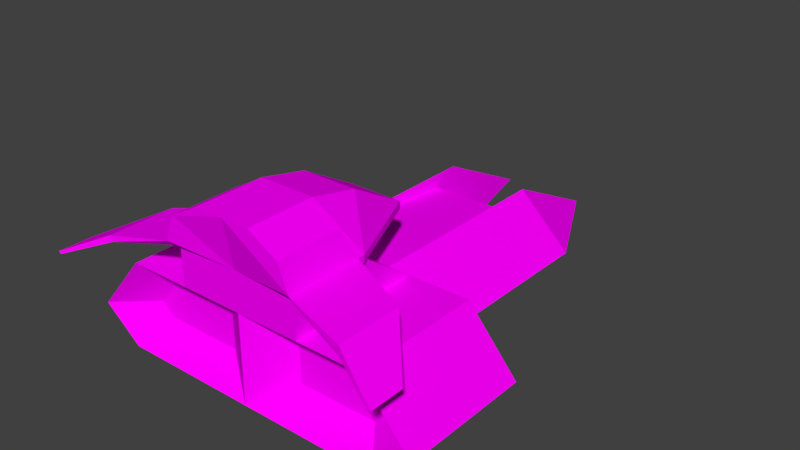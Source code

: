 # Source: Ship_Ram.blend  (saved by Blender 2.78.0; exported with 4.5.12 LTS)
import bpy
from mathutils import Matrix  # noqa: F401  (used for matrix-valued properties, if any)

bpy.ops.wm.read_factory_settings(use_empty=True)
scene = bpy.context.scene
scene.name = 'Scene'

# ---- collections
col_collection_1 = bpy.data.collections.new('Collection 1'); scene.collection.children.link(col_collection_1)

# ---- images (referenced by path relative to the original .blend; pixels are not part of the script)
import os
ASSET_DIR = os.environ.get("B2B_ASSET_DIR", "")  # directory of the original .blend (textures are referenced by path, not embedded)
HERE = os.path.dirname(os.path.abspath(__file__))  # packed textures are extracted next to this script under _unpacked/

def load_image(name, relpath, width, height, colorspace="sRGB"):
    """Load a texture the original file referenced (path relative to the .blend, or extracted next to this script)."""
    p = next((c for c in (os.path.join(HERE, relpath), os.path.join(ASSET_DIR, relpath)) if relpath and os.path.exists(c)), "")
    if p:
        img = bpy.data.images.load(p, check_existing=True)
        img.name = name
    else:  # same state as the original file: an image datablock whose file is absent (Cycles renders it pink)
        img = bpy.data.images.new(name, width, height)
        img.source = "FILE"
        img.filepath = "//" + (relpath or name)
    img.colorspace_settings.name = colorspace
    return img
img_atlas_png_001 = load_image('Atlas.png.001', 'Atlas.png', 1024, 1024, 'sRGB')

# ---- materials (node trees are filled in below, after node groups)
mat_atlas = bpy.data.materials.new('Atlas')
mat_atlas.alpha_threshold = 0.0
mat_atlas.roughness = 0.5
mat_atlas.line_color = (0.0, 0.0, 0.0, 1.0)

# ---- material node trees
mat_atlas.use_nodes = True; mat_atlas.node_tree.nodes.clear()
_N = mat_atlas.node_tree.nodes; _L = mat_atlas.node_tree.links
n0 = _N.new('ShaderNodeOutputMaterial'); n0.name = 'Material Output'; n0.location = (300, 300)
n1 = _N.new('ShaderNodeBsdfDiffuse'); n1.name = 'Diffuse BSDF'; n1.location = (10, 300)
n2 = _N.new('ShaderNodeTexImage'); n2.name = 'Image Texture'; n2.location = (-180, 300)
n2.width = 140
n2.image = img_atlas_png_001
_L.new(n1.outputs[0], n0.inputs[0])
_L.new(n2.outputs[0], n1.inputs[0])
n0.is_active_output = True

# ---- world
world_world = bpy.data.worlds.new('World'); scene.world = world_world
world_world.color = (0.05088, 0.05088, 0.05088)
world_world.use_sun_shadow = False
world_world.sun_shadow_jitter_overblur = 0.0
world_world.cycles.sampling_method = 'MANUAL'

# ---- meshes
me_icosphere_003 = bpy.data.meshes.new('Icosphere.003')
me_icosphere_003.from_pydata([(-0.0003271, -0.4976, 0.5704), (0.2529, -0.4963, 0.5704), (0.2529, -0.1342, 0.2751), (-0.0003271, -0.1342, 0.2751), (0.2529, -1.57, 0.1391), (0.5716, -1.57, 0.3504), (0.5716, -0.3499, 0.3504), (0.2529, -0.3499, 0.1391), (0.2529, 0.2792, 0.3504), (0.0, -0.3499, 0.1391), (0.2529, -0.3499, 0.6601), (0.2529, -1.57, 0.6601), (-0.0003271, -1.571, 0.6601), (0.0, -2.344, 0.1325), (0.0, -2.344, 0.6622), (0.0, -1.551, 0.1325), (0.0, -1.551, 0.6622), (0.7045, -2.18, 0.2775), (0.6534, -2.18, 0.5084), (0.8029, -1.551, 0.1946), (0.7308, -1.551, 0.6001), (0.9647, -1.551, 0.3251), (0.7907, -2.18, 0.347), (0.8249, -1.551, 0.1325), (0.7595, -1.551, 0.6622), (1.053, -1.551, 0.3168), (0.598, -1.551, 0.6001), (0.598, -1.551, 0.1946), (0.598, -1.604, 0.6001), (0.7308, -1.604, 0.6001), (0.9647, -1.604, 0.3251), (0.8029, -1.604, 0.1946), (0.598, -1.604, 0.1946), (0.3798, -1.876, 0.896), (0.3798, -2.345, 0.8936), (0.0, -1.876, 0.896), (0.0, -2.344, 0.896), (0.3798, -1.551, 0.6622), (0.0, -1.358, 0.9328), (0.0, -1.7, 1.126), (0.1689, -1.358, 0.9328), (0.1689, -1.988, 1.189), (0.1689, -1.7, 1.126), (0.0, -1.988, 1.189), (0.4074, -1.902, 0.9328), (0.0, -1.358, 0.8911), (0.1689, -1.358, 0.8911), (0.4074, -1.902, 0.8911), (0.1689, -2.032, 1.189), (0.0, -2.032, 1.189), (0.4074, -1.946, 0.9328), (0.7631, -2.079, 0.8716), (0.4074, -1.946, 0.8911), (0.1689, -2.4, 1.189), (-2.57e-15, -2.4, 1.189), (0.4074, -2.4, 0.9328), (0.3462, -1.999, 1.088), (0.3462, -2.4, 1.088), (0.7458, -2.079, 0.84), (0.7631, -2.471, 0.8716), (0.7458, -2.471, 0.84), (1.046, -2.391, 0.7347), (1.046, -2.591, 0.7347), (1.031, -2.391, 0.7234), (1.031, -2.591, 0.7234), (0.05647, -0.3839, 0.488), (0.1944, -0.3839, 0.488), (0.05647, -0.2037, 0.3451), (0.1944, -0.2037, 0.3451), (0.2331, -2.18, 0.5084), (0.2331, -2.18, 0.2775), (1.053, -2.344, 0.3168), (0.8249, -2.344, 0.1325), (0.3798, -2.344, 0.6622), (0.7595, -2.344, 0.6622)], [], [(2, 3, 0, 1), (4, 7, 6, 5), (11, 5, 6, 10), (6, 7, 8), (6, 8, 10), (7, 2, 8), (1, 10, 8, 2), (1, 11, 10), (1, 0, 12, 11), (3, 2, 7, 9), (15, 27, 19, 23), (25, 24, 74, 71), (17, 22, 18, 69, 70), (15, 23, 72, 13), (23, 25, 71, 72), (15, 16, 26, 27), (26, 16, 37, 24, 20), (19, 21, 25, 23), (21, 20, 24, 25), (21, 19, 31, 30), (32, 28, 29, 30, 31), (27, 26, 28, 32), (20, 21, 30, 29), (26, 20, 29, 28), (19, 27, 32, 31), (7, 4, 15, 9), (73, 37, 33, 34), (38, 39, 42, 40), (24, 37, 73, 74), (37, 16, 35, 33), (44, 42, 41), (40, 42, 44), (42, 39, 43, 41), (40, 44, 47, 46), (44, 41, 48, 50), (38, 40, 46, 45), (50, 55, 59, 51), (47, 44, 50, 52), (41, 43, 49, 48), (52, 50, 51, 58), (55, 50, 56, 57), (48, 49, 54, 53), (55, 34, 60, 59), (58, 51, 61, 63), (48, 53, 57, 56), (53, 54, 36, 55, 57), (50, 48, 56), (47, 52, 34, 36, 45, 46), (34, 52, 58, 60), (63, 61, 62, 64), (51, 59, 62, 61), (60, 58, 63, 64), (59, 60, 64, 62), (65, 66, 68, 67), (70, 69, 14, 13), (22, 17, 72, 71), (17, 70, 13, 72), (18, 22, 71, 74), (69, 18, 74, 73, 14), (14, 73, 34, 36), (55, 36, 34)])
_uv = me_icosphere_003.uv_layers.new(name='UVMap')
_uv.uv.foreach_set('vector', [0.06771, 0.9862, 0.0678, 0.9863, 0.06756, 0.9864, 0.06754, 0.9863, 0.06714, 0.9858, 0.06787, 0.986, 0.06757, 0.9862, 0.06707, 0.9861, 0.06707, 0.9863, 0.06707, 0.9861, 0.06757, 0.9862, 0.06757, 0.9862, 0.06757, 0.9862, 0.06787, 0.986, 0.06759, 0.9862, 0.06757, 0.9862, 0.06759, 0.9862, 0.06757, 0.9862, 0.06787, 0.986, 0.06771, 0.9862, 0.06759, 0.9862, 0.06754, 0.9863, 0.06757, 0.9862, 0.06759, 0.9862, 0.06771, 0.9862, 0.06754, 0.9863, 0.06707, 0.9863, 0.06757, 0.9862, 0.06754, 0.9863, 0.06756, 0.9864, 0.06708, 0.9864, 0.06707, 0.9863, 0.0678, 0.9863, 0.06771, 0.9862, 0.06787, 0.986, 0.06796, 0.9862, 0.0671, 0.9856, 0.06733, 0.9854, 0.06736, 0.9854, 0.06737, 0.9854, 0.06738, 0.9854, 0.06736, 0.9854, 0.06745, 0.9854, 0.06742, 0.9854, 0.06712, 0.9912, 0.06709, 0.9912, 0.06713, 0.9912, 0.06743, 0.991, 0.06746, 0.9915, 0.0671, 0.9856, 0.06737, 0.9854, 0.06744, 0.9854, 0.06787, 0.9858, 0.06737, 0.9854, 0.06738, 0.9854, 0.06742, 0.9854, 0.06744, 0.9854, 0.0671, 0.9856, 0.06707, 0.9851, 0.06734, 0.9854, 0.06733, 0.9854, 0.06734, 0.9854, 0.06707, 0.9851, 0.06722, 0.9852, 0.06736, 0.9854, 0.06735, 0.9854, 0.06736, 0.9854, 0.06737, 0.9854, 0.06738, 0.9854, 0.06737, 0.9854, 0.06737, 0.9854, 0.06735, 0.9854, 0.06736, 0.9854, 0.06738, 0.9854, 0.06737, 0.9854, 0.06736, 0.9854, 0.06736, 0.9854, 0.06737, 0.9854, 0.06715, 0.9975, 0.06716, 0.9974, 0.06717, 0.9974, 0.06719, 0.9975, 0.06718, 0.9975, 0.06733, 0.9854, 0.06734, 0.9854, 0.06734, 0.9854, 0.06733, 0.9854, 0.06735, 0.9854, 0.06737, 0.9854, 0.06737, 0.9854, 0.06735, 0.9854, 0.06734, 0.9854, 0.06735, 0.9854, 0.06735, 0.9854, 0.06734, 0.9854, 0.06736, 0.9854, 0.06733, 0.9854, 0.06733, 0.9854, 0.06736, 0.9854, 0.06787, 0.986, 0.06714, 0.9858, 0.0, 0.0, 0.06796, 0.9862, 0.06763, 0.9852, 0.06722, 0.9852, 0.06722, 0.9852, 0.06763, 0.9852, 0.003229, 0.9914, 0.002863, 0.9917, 0.002872, 0.9915, 0.003087, 0.9914, 0.06736, 0.9854, 0.06722, 0.9852, 0.06763, 0.9852, 0.06745, 0.9854, 0.06722, 0.9852, 0.06707, 0.9851, 0.06707, 0.9851, 0.06722, 0.9852, 0.002843, 0.9913, 0.002872, 0.9915, 0.002678, 0.9914, 0.003087, 0.9914, 0.002872, 0.9915, 0.002843, 0.9913, 0.002872, 0.9915, 0.002863, 0.9917, 0.002524, 0.9915, 0.002678, 0.9914, 0.06764, 0.9969, 0.06739, 0.9968, 0.06741, 0.9968, 0.06764, 0.9969, 0.06739, 0.9968, 0.06723, 0.9969, 0.06722, 0.9969, 0.06738, 0.9968, 0.06778, 0.997, 0.06764, 0.9969, 0.06764, 0.9969, 0.06778, 0.9969, 0.06727, 0.9852, 0.06715, 0.9852, 0.06715, 0.9852, 0.06727, 0.9852, 0.06741, 0.9968, 0.06739, 0.9968, 0.06738, 0.9968, 0.06739, 0.9968, 0.06723, 0.9969, 0.06707, 0.997, 0.06706, 0.9969, 0.06722, 0.9969, 0.06739, 0.9914, 0.06738, 0.9914, 0.06738, 0.9914, 0.06739, 0.9914, 0.06715, 0.9852, 0.06727, 0.9852, 0.06718, 0.9852, 0.06715, 0.9852, 0.06711, 0.9853, 0.06694, 0.9853, 0.06715, 0.9852, 0.06715, 0.9852, 0.06733, 0.9913, 0.06733, 0.9913, 0.06733, 0.9913, 0.06733, 0.9913, 0.06739, 0.9914, 0.06738, 0.9914, 0.06738, 0.9914, 0.06739, 0.9914, 0.06711, 0.9853, 0.06715, 0.9852, 0.06715, 0.9852, 0.06718, 0.9852, 0.06715, 0.9852, 0.06715, 0.9852, 0.06716, 0.9852, 0.06715, 0.9852, 0.06715, 0.9852, 0.06727, 0.9852, 0.06711, 0.9853, 0.06718, 0.9852, 0.0673, 0.9852, 0.06728, 0.9852, 0.06715, 0.9852, 0.06716, 0.9852, 0.06767, 0.9853, 0.06753, 0.9853, 0.06715, 0.9852, 0.06728, 0.9852, 0.06728, 0.9852, 0.06715, 0.9852, 0.06745, 0.9913, 0.06744, 0.9914, 0.06733, 0.9913, 0.06733, 0.9913, 0.06727, 0.9852, 0.06715, 0.9852, 0.06715, 0.9852, 0.06727, 0.9852, 0.06715, 0.9852, 0.06728, 0.9852, 0.06728, 0.9852, 0.06715, 0.9852, 0.06733, 0.9913, 0.06733, 0.9913, 0.06733, 0.9913, 0.06733, 0.9913, 0.06634, 0.9918, 0.06634, 0.9906, 0.06822, 0.9906, 0.06822, 0.9918, 0.06781, 0.9857, 0.06778, 0.9852, 0.06781, 0.9851, 0.06787, 0.9858, 0.06745, 0.9854, 0.06747, 0.9854, 0.06744, 0.9854, 0.06742, 0.9854, 0.06747, 0.9854, 0.06781, 0.9857, 0.06787, 0.9858, 0.06744, 0.9854, 0.06749, 0.9854, 0.06745, 0.9854, 0.06742, 0.9854, 0.06745, 0.9854, 0.06778, 0.9852, 0.06749, 0.9854, 0.06745, 0.9854, 0.06763, 0.9852, 0.06781, 0.9851, 0.06781, 0.9851, 0.06763, 0.9852, 0.06763, 0.9852, 0.06781, 0.9851, 0.06715, 0.9852, 0.06716, 0.9852, 0.06715, 0.9852])
me_icosphere_003.materials.append(mat_atlas)
me_icosphere_003.use_remesh_preserve_volume = False
me_icosphere_003.use_remesh_preserve_attributes = False
me_icosphere_003.use_mirror_vertex_groups = False
me_icosphere_003.update()

# ---- objects
ob_ship_ram = bpy.data.objects.new('Ship Ram', me_icosphere_003)

# ---- transforms, parenting, visibility, modifiers, constraints
ob_ship_ram.location = (0.0, 0.0, 0.0)
ob_ship_ram.lineart.crease_threshold = 0.0
_m = ob_ship_ram.modifiers.new('Mirror', 'MIRROR')

# ---- collection membership
col_collection_1.objects.link(ob_ship_ram)

# ---- scene / render settings (as saved in the file)
scene.frame_start = 1; scene.frame_end = 250; scene.frame_set(0)
scene.render.engine = 'CYCLES'
scene.render.resolution_percentage = 50
scene.render.dither_intensity = 0.0
scene.cycles.use_denoising = False
scene.cycles.samples = 128
scene.cycles.sampling_pattern = 'TABULATED_SOBOL'
scene.cycles.light_sampling_threshold = 0.0
scene.cycles.use_adaptive_sampling = False
scene.cycles.use_light_tree = False
scene.cycles.blur_glossy = 0.0
scene.cycles.sample_clamp_indirect = 0.0
scene.view_settings.view_transform = 'Standard'
bpy.context.view_layer.update()

# ---- added for rendering (the .blend has no active camera and no usable light): camera, sun
cam_auto = bpy.data.cameras.new('AutoCamera')
cam_auto.lens = 50.0
cam_auto.sensor_width = 36.0
cam_auto.clip_end = 1000.0
ob_auto_camera = bpy.data.objects.new('AutoCamera', cam_auto)
scene.collection.objects.link(ob_auto_camera)
ob_auto_camera.location = (3.43625, -5.27959, 3.40969)
ob_auto_camera.rotation_euler = (1.09748, -7.21219e-08, 0.694738)
scene.camera = ob_auto_camera
light_auto_sun = bpy.data.lights.new('AutoSun', 'SUN')
light_auto_sun.energy = 3.0
light_auto_sun.angle = 0.0523599
ob_auto_sun = bpy.data.objects.new('AutoSun', light_auto_sun)
scene.collection.objects.link(ob_auto_sun)
ob_auto_sun.rotation_euler = (0.872665, 0.174533, 0.523599)
bpy.context.view_layer.update()
